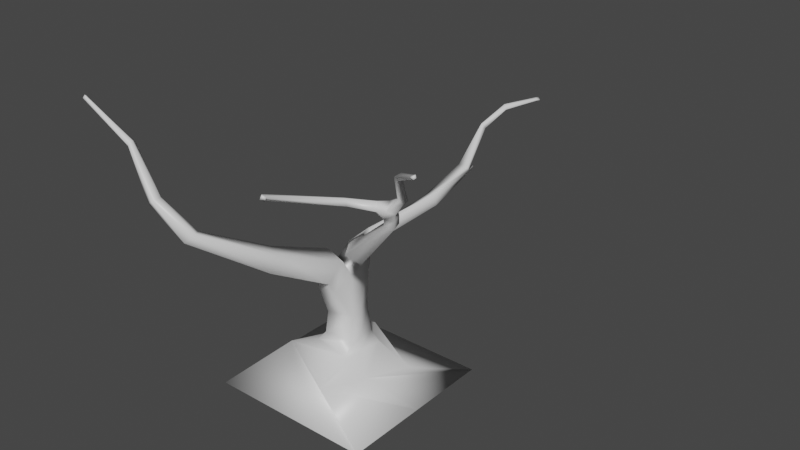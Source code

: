 # Source: deadBush.blend  (saved by Blender 2.82.7; exported with 4.5.12 LTS)
import bpy
from mathutils import Matrix  # noqa: F401  (used for matrix-valued properties, if any)

bpy.ops.wm.read_factory_settings(use_empty=True)
scene = bpy.context.scene
scene.name = 'Scene'

# ---- collections
col_collection = bpy.data.collections.new('Collection'); scene.collection.children.link(col_collection)

# ---- materials (node trees are filled in below, after node groups)
mat_material = bpy.data.materials.new('Material')
mat_material.alpha_threshold = 0.0
mat_material.use_transparent_shadow = False
mat_material.line_color = (0.0, 0.0, 0.0, 1.0)

# ---- material node trees
mat_material.use_nodes = True; mat_material.node_tree.nodes.clear()
_N = mat_material.node_tree.nodes; _L = mat_material.node_tree.links
n0 = _N.new('ShaderNodeOutputMaterial'); n0.name = 'Material Output'; n0.location = (300, 300)
n1 = _N.new('ShaderNodeBsdfPrincipled'); n1.name = 'Principled BSDF'; n1.location = (10, 300)
n1.distribution = 'GGX'
n1.subsurface_method = 'BURLEY'
n1.inputs[2].default_value = 0.4
n1.inputs[3].default_value = 1.45
n1.inputs[27].default_value = (0.0, 0.0, 0.0, 1.0)
n1.inputs[28].default_value = 1.0
_L.new(n1.outputs[0], n0.inputs[0])
n0.is_active_output = True

# ---- world
world_world = bpy.data.worlds.new('World'); scene.world = world_world
world_world.use_nodes = True; world_world.node_tree.nodes.clear()
_N = world_world.node_tree.nodes; _L = world_world.node_tree.links
n0 = _N.new('ShaderNodeOutputWorld'); n0.name = 'World Output'; n0.location = (300, 300)
n1 = _N.new('ShaderNodeBackground'); n1.name = 'Background'; n1.location = (10, 300)
n1.inputs[0].default_value = (0.05088, 0.05088, 0.05088, 1.0)
_L.new(n1.outputs[0], n0.inputs[0])
n0.is_active_output = True
world_world.color = (0.05088, 0.05088, 0.05088)
world_world.use_sun_shadow = False
world_world.sun_shadow_jitter_overblur = 0.0

# ---- meshes
me_cube = bpy.data.meshes.new('Cube')
me_cube.from_pydata([(0.6966, 0.2173, -0.6996), (1.0, 1.0, -1.0), (0.2173, -0.6966, -0.6996), (1.0, -1.0, -1.0), (-0.2173, 0.6966, -0.6996), (-1.0, 1.0, -1.0), (-0.6966, -0.2173, -0.6996), (-1.0, -1.0, -1.0), (-1.0, 0.0, -1.0), (0.4569, -0.2396, -0.6996), (-0.4569, 0.2396, -0.6996), (1.0, 0.0, -1.0), (0.1877, -0.1252, -0.0837), (-0.1262, -0.1861, -0.09167), (0.157, 0.03047, -0.06334), (-0.157, -0.03047, -0.07131), (-0.1877, 0.1252, -0.05095), (0.1262, 0.1861, -0.04298), (0.2807, 0.2014, -0.5064), (0.241, -0.03965, -0.5064), (-0.241, 0.03965, -0.5064), (-0.2014, 0.2807, -0.5064), (0.2014, -0.2807, -0.5064), (-0.2807, -0.2014, -0.5064), (0.1668, 0.191, -0.402), (-0.1792, -0.01229, -0.3842), (-0.1668, -0.191, -0.3706), (0.1792, 0.01229, -0.3884), (-0.1916, 0.1664, -0.3977), (0.1916, -0.1664, -0.3749), (0.127, -0.3269, 0.2946), (-0.1261, -0.3273, 0.2812), (0.1265, -0.0597, 0.3972), (-0.1265, -0.06008, 0.4787), (-0.127, 0.2071, 0.4181), (0.1261, 0.2075, 0.328), (0.1287, -0.4275, 0.4472), (-0.1087, -0.3431, 0.4199), (0.173, -0.248, 0.6657), (-0.08351, -0.2056, 0.7212), (0.009264, -1.132, 0.8441), (-0.1629, -1.071, 0.8242), (0.04142, -1.002, 1.002), (-0.1446, -0.9713, 1.043), (0.0523, -0.006442, 0.7788), (-0.08913, 0.2009, 0.669), (0.1036, 0.2656, 0.4934), (0.2471, 0.06127, 0.611), (0.1583, 0.1178, 0.8709), (0.01725, 0.3343, 0.7478), (0.1348, 0.3329, 0.6236), (0.2786, 0.1669, 0.7627), (0.08778, 0.2592, 0.8381), (0.076, 0.3336, 0.6857), (0.2067, 0.2607, 0.7166), (0.2185, 0.1424, 0.8168), (0.1472, 0.2599, 0.7773), (0.4436, 0.9362, 1.103), (0.3404, 0.9225, 1.064), (0.356, 0.9302, 0.9967), (0.3717, 0.9379, 0.9294), (0.4749, 0.9548, 0.9701), (0.4593, 0.9455, 1.037), (0.3468, 1.697, 1.131), (0.2389, 1.677, 1.151), (0.2171, 1.71, 1.096), (0.1959, 1.678, 1.036), (0.297, 1.713, 1.002), (0.3184, 1.751, 1.073), (0.02568, 2.159, 0.9196), (0.01277, 2.136, 0.8696), (0.06121, 2.151, 0.8514), (0.07438, 2.18, 0.9102), (0.2161, 2.116, 1.505), (0.1919, 2.161, 1.479), (0.2271, 2.165, 1.439), (0.2663, 2.13, 1.462), (0.3523, 2.377, 1.705), (0.328, 2.388, 1.655), (0.3633, 2.362, 1.625), (0.4025, 2.355, 1.666), (0.4481, 2.894, 1.664), (0.4337, 2.901, 1.634), (0.4547, 2.885, 1.616), (0.478, 2.881, 1.641), (0.6857, -0.5381, 1.239), (0.7084, -0.7885, 1.152), (0.8285, -0.6146, 1.081), (0.8338, -0.6933, 1.051), (0.8231, -0.5359, 1.111), (1.267, -0.7347, 1.728), (1.278, -0.8677, 1.683), (1.365, -0.7874, 1.683), (1.369, -0.8291, 1.667), (1.362, -0.7458, 1.699), (1.297, -0.7685, 1.829), (1.308, -0.9015, 1.783), (1.395, -0.8212, 1.784), (1.398, -0.8629, 1.767), (1.391, -0.7796, 1.8), (1.323, -0.8325, 1.953), (1.379, -0.9505, 1.9), (1.411, -0.8401, 1.872), (1.427, -0.8774, 1.853), (1.394, -0.8029, 1.89), (1.509, -0.82, 2.07), (1.466, -0.8951, 2.035), (1.538, -0.8703, 2.016), (1.524, -0.8935, 2.004), (1.552, -0.8471, 2.028), (1.175, -0.8458, 1.918), (1.183, -0.9009, 1.835), (1.24, -0.916, 1.952), (1.271, -0.9473, 1.863), (0.9793, -1.101, 1.984), (0.9941, -1.139, 1.923), (1.051, -1.117, 1.997), (1.07, -1.132, 1.928), (0.9098, -2.008, 2.322), (0.8955, -2.016, 2.28), (0.9459, -1.992, 2.299), (0.9247, -1.986, 2.259), (1.72, -1.15, 2.457), (1.689, -1.206, 2.431), (1.731, -1.175, 2.405), (1.721, -1.193, 2.396), (1.742, -1.158, 2.414), (2.248, -1.629, 2.761), (2.231, -1.66, 2.746), (2.254, -1.642, 2.732), (2.248, -1.652, 2.727), (2.26, -1.633, 2.737), (-0.2459, -1.967, 1.443), (-0.3061, -1.882, 1.388), (-0.1796, -1.877, 1.515), (-0.2602, -1.784, 1.498), (-0.6313, -2.036, 1.764), (-0.6034, -1.953, 1.751), (-0.5499, -2.057, 1.819), (-0.528, -1.968, 1.838), (-0.9967, -1.9, 2.207), (-0.9664, -1.857, 2.244), (-0.9598, -1.954, 2.237), (-0.9415, -1.921, 2.292), (-1.532, -1.966, 2.566), (-1.516, -1.943, 2.587), (-1.512, -1.996, 2.583), (-1.502, -1.978, 2.613), (-1.548, -1.968, 2.576), (-1.531, -1.944, 2.597), (-1.528, -1.998, 2.593), (-1.518, -1.979, 2.623), (0.9177, -2.022, 2.319), (0.9034, -2.03, 2.277), (0.9538, -2.005, 2.296), (0.9326, -2.0, 2.256), (2.306, -1.68, 2.796), (2.288, -1.71, 2.781), (2.311, -1.693, 2.766), (2.306, -1.703, 2.761), (2.317, -1.684, 2.771), (0.4629, 2.926, 1.66), (0.4485, 2.933, 1.63), (0.4695, 2.917, 1.612), (0.4928, 2.913, 1.637), (0.01158, 2.189, 0.9087), (-0.001336, 2.165, 0.8588), (0.04711, 2.181, 0.8406), (0.06028, 2.21, 0.8994)], [], [(28, 25, 15, 16), (3, 2, 6, 7), (8, 10, 4, 5), (8, 11, 3, 7), (11, 9, 2, 3), (5, 4, 0, 1), (1, 0, 9, 11), (5, 1, 11, 8), (7, 6, 10, 8), (27, 24, 17, 14), (16, 15, 33, 34), (14, 17, 35, 32), (29, 27, 14, 12), (25, 26, 13, 15), (24, 28, 16, 17), (26, 29, 12, 13), (6, 2, 22, 23), (0, 4, 21, 18), (10, 6, 23, 20), (2, 9, 19, 22), (9, 0, 18, 19), (4, 10, 20, 21), (23, 22, 29, 26), (18, 21, 28, 24), (20, 23, 26, 25), (22, 19, 27, 29), (19, 18, 24, 27), (21, 20, 25, 28), (33, 31, 37, 39), (35, 34, 45, 46), (13, 12, 30, 31), (15, 13, 31, 33), (17, 16, 34, 35), (12, 14, 32, 30), (39, 37, 41, 43), (30, 32, 38, 36), (32, 33, 39, 38), (31, 30, 36, 37), (42, 43, 135, 134), (37, 36, 40, 41), (38, 39, 43, 42), (36, 38, 42, 40), (47, 46, 50, 54, 51), (33, 32, 47, 44), (32, 35, 46, 47), (34, 33, 44, 45), (56, 52, 48, 55), (45, 44, 48, 52, 49), (55, 48, 89, 87), (46, 45, 49, 53, 50), (54, 56, 55, 51), (53, 49, 58, 59), (49, 52, 57, 58), (59, 58, 64, 65), (57, 62, 68, 63), (56, 54, 61, 62), (50, 53, 59, 60), (54, 50, 60, 61), (52, 56, 62, 57), (68, 67, 71, 72), (63, 68, 76, 73), (58, 57, 63, 64), (62, 61, 67, 68), (61, 60, 66, 67), (60, 59, 65, 66), (69, 72, 168, 165), (67, 66, 70, 71), (66, 65, 69, 70), (65, 68, 72, 69), (73, 76, 80, 77), (68, 65, 75, 76), (65, 64, 74, 75), (64, 63, 73, 74), (79, 78, 82, 83), (75, 74, 78, 79), (76, 75, 79, 80), (74, 73, 77, 78), (84, 83, 163, 164), (80, 79, 83, 84), (78, 77, 81, 82), (77, 80, 84, 81), (89, 85, 90, 94), (47, 51, 88, 86), (51, 55, 87, 88), (44, 47, 86, 85), (48, 44, 85, 89), (92, 94, 99, 97), (88, 87, 92, 93), (87, 89, 94, 92), (86, 88, 93, 91), (85, 86, 91, 90), (99, 95, 100, 104), (91, 93, 98, 96), (90, 91, 96, 95), (94, 90, 95, 99), (93, 92, 97, 98), (102, 104, 109, 107), (98, 97, 102, 103), (97, 99, 104, 102), (96, 98, 103, 101), (101, 100, 112, 113), (105, 106, 123, 122), (101, 103, 108, 106), (100, 101, 106, 105), (104, 100, 105, 109), (103, 102, 107, 108), (113, 112, 116, 117), (96, 101, 113, 111), (100, 95, 110, 112), (95, 96, 111, 110), (116, 114, 118, 120), (112, 110, 114, 116), (110, 111, 115, 114), (111, 113, 117, 115), (119, 121, 155, 153), (114, 115, 119, 118), (115, 117, 121, 119), (117, 116, 120, 121), (124, 126, 131, 129), (109, 105, 122, 126), (108, 107, 124, 125), (107, 109, 126, 124), (106, 108, 125, 123), (127, 128, 157, 156), (123, 125, 130, 128), (122, 123, 128, 127), (126, 122, 127, 131), (125, 124, 129, 130), (132, 134, 138, 136), (40, 42, 134, 132), (43, 41, 133, 135), (41, 40, 132, 133), (139, 137, 141, 143), (135, 133, 137, 139), (133, 132, 136, 137), (134, 135, 139, 138), (142, 143, 147, 146), (137, 136, 140, 141), (138, 139, 143, 142), (136, 138, 142, 140), (147, 145, 149, 151), (140, 142, 146, 144), (143, 141, 145, 147), (141, 140, 144, 145), (150, 151, 149, 148), (145, 144, 148, 149), (146, 147, 151, 150), (144, 146, 150, 148), (152, 153, 155, 154), (121, 120, 154, 155), (120, 118, 152, 154), (118, 119, 153, 152), (156, 157, 159, 158, 160), (131, 127, 156, 160), (130, 129, 158, 159), (129, 131, 160, 158), (128, 130, 159, 157), (163, 162, 161, 164), (82, 81, 161, 162), (81, 84, 164, 161), (83, 82, 162, 163), (166, 165, 168, 167), (70, 69, 165, 166), (72, 71, 167, 168), (71, 70, 166, 167)])
me_cube.polygons.foreach_set('use_smooth', [True] * 165)
_uv = me_cube.uv_layers.new(name='UVMap')
_uv.uv.foreach_set('vector', [0.625, 0.25, 0.625, 0.125, 0.625, 0.125, 0.625, 0.25, 0.375, 0.75, 0.625, 0.75, 0.625, 1.0, 0.375, 1.0, 0.375, 0.125, 0.625, 0.125, 0.625, 0.25, 0.375, 0.25, 0.125, 0.625, 0.375, 0.625, 0.375, 0.75, 0.125, 0.75, 0.375, 0.625, 0.625, 0.625, 0.625, 0.75, 0.375, 0.75, 0.375, 0.25, 0.625, 0.25, 0.625, 0.5, 0.375, 0.5, 0.375, 0.5, 0.625, 0.5, 0.625, 0.625, 0.375, 0.625, 0.125, 0.5, 0.375, 0.5, 0.375, 0.625, 0.125, 0.625, 0.375, 0.0, 0.625, 0.0, 0.625, 0.125, 0.375, 0.125, 0.625, 0.625, 0.625, 0.5, 0.625, 0.5, 0.625, 0.625, 0.625, 0.25, 0.625, 0.125, 0.625, 0.125, 0.625, 0.25, 0.625, 0.625, 0.625, 0.5, 0.625, 0.5, 0.625, 0.625, 0.625, 0.75, 0.625, 0.625, 0.625, 0.625, 0.625, 0.75, 0.625, 0.125, 0.625, 0.0, 0.625, 0.0, 0.625, 0.125, 0.625, 0.5, 0.625, 0.25, 0.625, 0.25, 0.625, 0.5, 0.625, 1.0, 0.625, 0.75, 0.625, 0.75, 0.625, 1.0, 0.625, 1.0, 0.625, 0.75, 0.625, 0.75, 0.625, 1.0, 0.625, 0.5, 0.625, 0.25, 0.625, 0.25, 0.625, 0.5, 0.625, 0.125, 0.625, 0.0, 0.625, 0.0, 0.625, 0.125, 0.625, 0.75, 0.625, 0.625, 0.625, 0.625, 0.625, 0.75, 0.625, 0.625, 0.625, 0.5, 0.625, 0.5, 0.625, 0.625, 0.625, 0.25, 0.625, 0.125, 0.625, 0.125, 0.625, 0.25, 0.625, 1.0, 0.625, 0.75, 0.625, 0.75, 0.625, 1.0, 0.625, 0.5, 0.625, 0.25, 0.625, 0.25, 0.625, 0.5, 0.625, 0.125, 0.625, 0.0, 0.625, 0.0, 0.625, 0.125, 0.625, 0.75, 0.625, 0.625, 0.625, 0.625, 0.625, 0.75, 0.625, 0.625, 0.625, 0.5, 0.625, 0.5, 0.625, 0.625, 0.625, 0.25, 0.625, 0.125, 0.625, 0.125, 0.625, 0.25, 0.625, 0.125, 0.625, 0.0, 0.625, 0.0, 0.625, 0.125, 0.625, 0.5, 0.625, 0.25, 0.625, 0.25, 0.625, 0.5, 0.625, 1.0, 0.625, 0.75, 0.625, 0.75, 0.625, 1.0, 0.625, 0.125, 0.625, 0.0, 0.625, 0.0, 0.625, 0.125, 0.625, 0.5, 0.625, 0.25, 0.625, 0.25, 0.625, 0.5, 0.625, 0.75, 0.625, 0.625, 0.625, 0.625, 0.625, 0.75, 0.625, 0.125, 0.625, 0.0, 0.625, 0.0, 0.625, 0.125, 0.625, 0.75, 0.625, 0.625, 0.625, 0.625, 0.625, 0.75, 0.625, 0.625, 0.875, 0.625, 0.875, 0.625, 0.625, 0.625, 0.625, 1.0, 0.625, 0.75, 0.625, 0.75, 0.625, 1.0, 0.625, 0.625, 0.875, 0.625, 0.875, 0.625, 0.625, 0.625, 0.625, 1.0, 0.625, 0.75, 0.625, 0.75, 0.625, 1.0, 0.625, 0.625, 0.875, 0.625, 0.875, 0.625, 0.625, 0.625, 0.625, 0.75, 0.625, 0.625, 0.625, 0.625, 0.625, 0.75, 0.625, 0.625, 0.625, 0.5, 0.625, 0.5, 0.625, 0.5625, 0.625, 0.625, 0.875, 0.625, 0.625, 0.625, 0.625, 0.625, 0.875, 0.625, 0.625, 0.625, 0.625, 0.5, 0.625, 0.5, 0.625, 0.625, 0.625, 0.25, 0.625, 0.125, 0.625, 0.125, 0.625, 0.25, 0.75, 0.5625, 0.875, 0.5625, 0.875, 0.625, 0.75, 0.625, 0.625, 0.25, 0.625, 0.125, 0.625, 0.125, 0.625, 0.1875, 0.625, 0.25, 0.75, 0.625, 0.875, 0.625, 0.875, 0.625, 0.75, 0.625, 0.625, 0.5, 0.625, 0.25, 0.625, 0.25, 0.625, 0.375, 0.625, 0.5, 0.625, 0.5625, 0.75, 0.5625, 0.75, 0.625, 0.625, 0.625, 0.625, 0.375, 0.625, 0.25, 0.625, 0.25, 0.625, 0.375, 0.625, 0.25, 0.625, 0.1875, 0.625, 0.1875, 0.625, 0.25, 0.625, 0.375, 0.625, 0.25, 0.625, 0.25, 0.625, 0.375, 0.875, 0.5625, 0.75, 0.5625, 0.75, 0.5625, 0.875, 0.5625, 0.75, 0.5625, 0.625, 0.5625, 0.625, 0.5625, 0.75, 0.5625, 0.625, 0.5, 0.625, 0.375, 0.625, 0.375, 0.625, 0.5, 0.625, 0.5625, 0.625, 0.5, 0.625, 0.5, 0.625, 0.5625, 0.875, 0.5625, 0.75, 0.5625, 0.75, 0.5625, 0.875, 0.5625, 0.75, 0.5625, 0.625, 0.5625, 0.625, 0.5625, 0.75, 0.5625, 0.875, 0.5625, 0.75, 0.5625, 0.75, 0.5625, 0.875, 0.5625, 0.625, 0.25, 0.625, 0.1875, 0.625, 0.1875, 0.625, 0.25, 0.75, 0.5625, 0.625, 0.5625, 0.625, 0.5625, 0.75, 0.5625, 0.625, 0.5625, 0.625, 0.5, 0.625, 0.5, 0.625, 0.5625, 0.625, 0.5, 0.625, 0.375, 0.625, 0.375, 0.625, 0.5, 0.75, 0.5, 0.75, 0.5625, 0.75, 0.5625, 0.75, 0.5, 0.625, 0.5625, 0.625, 0.5, 0.625, 0.5, 0.625, 0.5625, 0.625, 0.5, 0.625, 0.375, 0.625, 0.375, 0.625, 0.5, 0.75, 0.5, 0.75, 0.5625, 0.75, 0.5625, 0.75, 0.5, 0.875, 0.5625, 0.75, 0.5625, 0.75, 0.5625, 0.875, 0.5625, 0.75, 0.5625, 0.75, 0.5, 0.75, 0.5, 0.75, 0.5625, 0.625, 0.375, 0.625, 0.25, 0.625, 0.25, 0.625, 0.375, 0.625, 0.25, 0.625, 0.1875, 0.625, 0.1875, 0.625, 0.25, 0.625, 0.375, 0.625, 0.25, 0.625, 0.25, 0.625, 0.375, 0.625, 0.375, 0.625, 0.25, 0.625, 0.25, 0.625, 0.375, 0.75, 0.5625, 0.75, 0.5, 0.75, 0.5, 0.75, 0.5625, 0.625, 0.25, 0.625, 0.1875, 0.625, 0.1875, 0.625, 0.25, 0.75, 0.5625, 0.75, 0.5, 0.75, 0.5, 0.75, 0.5625, 0.75, 0.5625, 0.75, 0.5, 0.75, 0.5, 0.75, 0.5625, 0.625, 0.25, 0.625, 0.1875, 0.625, 0.1875, 0.625, 0.25, 0.875, 0.5625, 0.75, 0.5625, 0.75, 0.5625, 0.875, 0.5625, 0.625, 0.125, 0.625, 0.125, 0.625, 0.125, 0.625, 0.125, 0.625, 0.625, 0.625, 0.625, 0.625, 0.625, 0.625, 0.625, 0.625, 0.625, 0.75, 0.625, 0.75, 0.625, 0.625, 0.625, 0.875, 0.625, 0.625, 0.625, 0.625, 0.625, 0.875, 0.625, 0.625, 0.125, 0.625, 0.125, 0.625, 0.125, 0.625, 0.125, 0.75, 0.625, 0.875, 0.625, 0.875, 0.625, 0.75, 0.625, 0.625, 0.625, 0.75, 0.625, 0.75, 0.625, 0.625, 0.625, 0.75, 0.625, 0.875, 0.625, 0.875, 0.625, 0.75, 0.625, 0.625, 0.625, 0.625, 0.625, 0.625, 0.625, 0.625, 0.625, 0.875, 0.625, 0.625, 0.625, 0.625, 0.625, 0.875, 0.625, 0.625, 0.125, 0.625, 0.125, 0.625, 0.125, 0.625, 0.125, 0.625, 0.625, 0.625, 0.625, 0.625, 0.625, 0.625, 0.625, 0.875, 0.625, 0.625, 0.625, 0.625, 0.625, 0.875, 0.625, 0.625, 0.125, 0.625, 0.125, 0.625, 0.125, 0.625, 0.125, 0.625, 0.625, 0.75, 0.625, 0.75, 0.625, 0.625, 0.625, 0.75, 0.625, 0.875, 0.625, 0.875, 0.625, 0.75, 0.625, 0.625, 0.625, 0.75, 0.625, 0.75, 0.625, 0.625, 0.625, 0.75, 0.625, 0.875, 0.625, 0.875, 0.625, 0.75, 0.625, 0.625, 0.625, 0.625, 0.625, 0.625, 0.625, 0.625, 0.625, 0.625, 0.625, 0.875, 0.625, 0.875, 0.625, 0.625, 0.625, 0.875, 0.625, 0.625, 0.625, 0.625, 0.625, 0.875, 0.625, 0.625, 0.625, 0.625, 0.625, 0.625, 0.625, 0.625, 0.625, 0.875, 0.625, 0.625, 0.625, 0.625, 0.625, 0.875, 0.625, 0.625, 0.125, 0.625, 0.125, 0.625, 0.125, 0.625, 0.125, 0.625, 0.625, 0.75, 0.625, 0.75, 0.625, 0.625, 0.625, 0.625, 0.625, 0.875, 0.625, 0.875, 0.625, 0.625, 0.625, 0.625, 0.625, 0.625, 0.625, 0.625, 0.625, 0.625, 0.625, 0.625, 0.125, 0.625, 0.125, 0.625, 0.125, 0.625, 0.125, 0.875, 0.625, 0.625, 0.625, 0.625, 0.625, 0.875, 0.625, 0.625, 0.125, 0.625, 0.125, 0.625, 0.125, 0.625, 0.125, 0.625, 0.125, 0.625, 0.125, 0.625, 0.125, 0.625, 0.125, 0.875, 0.625, 0.625, 0.625, 0.625, 0.625, 0.875, 0.625, 0.625, 0.625, 0.625, 0.625, 0.625, 0.625, 0.625, 0.625, 0.625, 0.625, 0.625, 0.625, 0.625, 0.625, 0.625, 0.625, 0.875, 0.625, 0.625, 0.625, 0.625, 0.625, 0.875, 0.625, 0.625, 0.625, 0.625, 0.625, 0.625, 0.625, 0.625, 0.625, 0.625, 0.625, 0.875, 0.625, 0.875, 0.625, 0.625, 0.625, 0.75, 0.625, 0.875, 0.625, 0.875, 0.625, 0.75, 0.625, 0.625, 0.125, 0.625, 0.125, 0.625, 0.125, 0.625, 0.125, 0.625, 0.625, 0.75, 0.625, 0.75, 0.625, 0.625, 0.625, 0.75, 0.625, 0.875, 0.625, 0.875, 0.625, 0.75, 0.625, 0.625, 0.625, 0.625, 0.625, 0.625, 0.625, 0.625, 0.625, 0.875, 0.625, 0.625, 0.625, 0.625, 0.625, 0.875, 0.625, 0.625, 0.625, 0.625, 0.625, 0.625, 0.625, 0.625, 0.625, 0.875, 0.625, 0.625, 0.625, 0.625, 0.625, 0.875, 0.625, 0.625, 0.125, 0.625, 0.125, 0.625, 0.125, 0.625, 0.125, 0.625, 0.625, 0.75, 0.625, 0.75, 0.625, 0.625, 0.625, 0.625, 0.75, 0.625, 0.625, 0.625, 0.625, 0.625, 0.75, 0.625, 0.75, 0.625, 0.625, 0.625, 0.625, 0.625, 0.75, 0.625, 0.125, 0.625, 0.0, 0.625, 0.0, 0.625, 0.125, 0.625, 1.0, 0.625, 0.75, 0.625, 0.75, 0.625, 1.0, 0.625, 0.125, 0.625, 0.0, 0.625, 0.0, 0.625, 0.125, 0.625, 0.125, 0.625, 0.0, 0.625, 0.0, 0.625, 0.125, 0.625, 1.0, 0.625, 0.75, 0.625, 0.75, 0.625, 1.0, 0.625, 0.625, 0.875, 0.625, 0.875, 0.625, 0.625, 0.625, 0.625, 0.625, 0.875, 0.625, 0.875, 0.625, 0.625, 0.625, 0.625, 1.0, 0.625, 0.75, 0.625, 0.75, 0.625, 1.0, 0.625, 0.625, 0.875, 0.625, 0.875, 0.625, 0.625, 0.625, 0.625, 0.75, 0.625, 0.625, 0.625, 0.625, 0.625, 0.75, 0.625, 0.125, 0.625, 0.0, 0.625, 0.0, 0.625, 0.125, 0.625, 0.75, 0.625, 0.625, 0.625, 0.625, 0.625, 0.75, 0.625, 0.125, 0.625, 0.0, 0.625, 0.0, 0.625, 0.125, 0.625, 1.0, 0.625, 0.75, 0.625, 0.75, 0.625, 1.0, 0.625, 0.625, 0.875, 0.625, 0.875, 0.75, 0.625, 0.75, 0.625, 1.0, 0.625, 0.75, 0.625, 0.75, 0.625, 1.0, 0.625, 0.625, 0.875, 0.625, 0.875, 0.625, 0.625, 0.625, 0.625, 0.75, 0.625, 0.625, 0.625, 0.625, 0.625, 0.75, 0.875, 0.625, 0.625, 0.625, 0.625, 0.625, 0.875, 0.625, 0.625, 0.625, 0.875, 0.625, 0.875, 0.625, 0.625, 0.625, 0.625, 0.125, 0.625, 0.125, 0.625, 0.125, 0.625, 0.125, 0.875, 0.625, 0.625, 0.625, 0.625, 0.625, 0.875, 0.625, 0.875, 0.625, 0.625, 0.625, 0.625, 0.625, 0.75, 0.625, 0.875, 0.625, 0.625, 0.125, 0.625, 0.125, 0.625, 0.125, 0.625, 0.125, 0.625, 0.625, 0.75, 0.625, 0.75, 0.625, 0.625, 0.625, 0.75, 0.625, 0.875, 0.625, 0.875, 0.625, 0.75, 0.625, 0.625, 0.625, 0.625, 0.625, 0.625, 0.625, 0.625, 0.625, 0.75, 0.5, 0.875, 0.5, 0.875, 0.5625, 0.75, 0.5625, 0.625, 0.25, 0.625, 0.1875, 0.625, 0.1875, 0.625, 0.25, 0.875, 0.5625, 0.75, 0.5625, 0.75, 0.5625, 0.875, 0.5625, 0.625, 0.375, 0.625, 0.25, 0.625, 0.25, 0.625, 0.375, 0.625, 0.5, 0.75, 0.5, 0.75, 0.5625, 0.625, 0.5625, 0.625, 0.5, 0.625, 0.375, 0.625, 0.375, 0.625, 0.5, 0.75, 0.5625, 0.625, 0.5625, 0.625, 0.5625, 0.75, 0.5625, 0.625, 0.5625, 0.625, 0.5, 0.625, 0.5, 0.625, 0.5625])
me_cube.materials.append(mat_material)
me_cube.use_remesh_preserve_volume = False
me_cube.use_remesh_preserve_attributes = False
me_cube.use_mirror_vertex_groups = False
me_cube.update()

# ---- objects
ob_cube = bpy.data.objects.new('Cube', me_cube)

# ---- transforms, parenting, visibility, modifiers, constraints
ob_cube.location = (0.0, 0.0, 0.0)
ob_cube.lock_rotations_4d = False
ob_cube.empty_display_type = 'ARROWS'
ob_cube.lineart.crease_threshold = 0.0

# ---- collection membership
col_collection.objects.link(ob_cube)

# ---- scene / render settings (as saved in the file)
scene.frame_start = 1; scene.frame_end = 250; scene.frame_set(1)
scene.render.engine = 'BLENDER_EEVEE_NEXT'
scene.cycles.use_denoising = False
scene.cycles.samples = 128
scene.cycles.sampling_pattern = 'TABULATED_SOBOL'
scene.cycles.use_adaptive_sampling = False
scene.cycles.use_light_tree = False
scene.view_settings.view_transform = 'Filmic'
bpy.context.view_layer.update()

# ---- added for rendering (the .blend has no active camera and no usable light): camera, sun
cam_auto = bpy.data.cameras.new('AutoCamera')
cam_auto.lens = 50.0
cam_auto.sensor_width = 36.0
cam_auto.clip_end = 1000.0
ob_auto_camera = bpy.data.objects.new('AutoCamera', cam_auto)
scene.collection.objects.link(ob_auto_camera)
ob_auto_camera.location = (7.19893, -7.73911, 6.3493)
ob_auto_camera.rotation_euler = (1.09748, -7.21219e-08, 0.694738)
scene.camera = ob_auto_camera
light_auto_sun = bpy.data.lights.new('AutoSun', 'SUN')
light_auto_sun.energy = 3.0
light_auto_sun.angle = 0.0523599
ob_auto_sun = bpy.data.objects.new('AutoSun', light_auto_sun)
scene.collection.objects.link(ob_auto_sun)
ob_auto_sun.rotation_euler = (0.872665, 0.174533, 0.523599)
bpy.context.view_layer.update()
